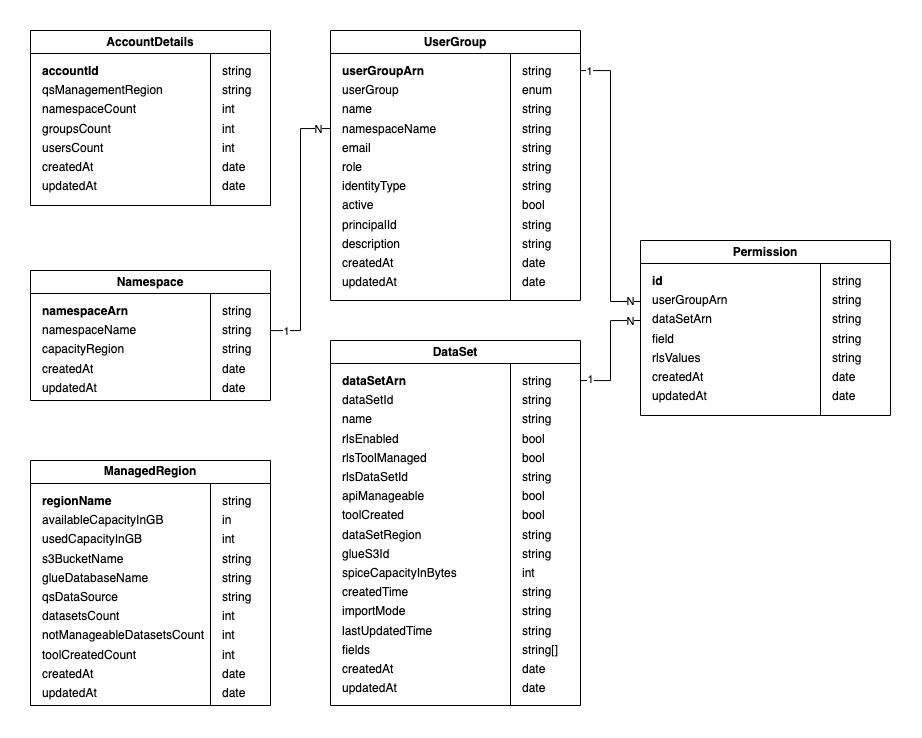

The diagram above was exported from draw.io. Its source (the exported page's mxGraphModel, read from the mxfile embedded in the PNG):
<mxGraphModel dx="1468" dy="815" grid="1" gridSize="10" guides="1" tooltips="1" connect="1" arrows="1" fold="1" page="1" pageScale="1" pageWidth="827" pageHeight="1169" math="0" shadow="0">
  <root>
    <mxCell id="0" />
    <mxCell id="1" parent="0" />
    <mxCell id="2" value="AccountDetails" style="swimlane;whiteSpace=wrap;html=1;" vertex="1" parent="1">
      <mxGeometry x="60" y="400" width="240" height="175" as="geometry" />
    </mxCell>
    <mxCell id="3" value="&lt;div style=&quot;line-height: 160%;&quot;&gt;&lt;b&gt;accountId&lt;/b&gt;&lt;div&gt;qsManagementRegion&lt;/div&gt;&lt;div&gt;namespaceCount&lt;/div&gt;&lt;div&gt;groupsCount&lt;/div&gt;&lt;div&gt;usersCount&lt;/div&gt;&lt;div&gt;createdAt&lt;/div&gt;&lt;div&gt;updatedAt&lt;/div&gt;&lt;/div&gt;" style="text;html=1;align=left;verticalAlign=top;resizable=0;points=[];autosize=1;strokeColor=none;fillColor=none;horizontal=1;" vertex="1" parent="2">
      <mxGeometry x="10" y="25" width="140" height="150" as="geometry" />
    </mxCell>
    <mxCell id="4" value="&lt;div style=&quot;line-height: 160%;&quot;&gt;string&lt;/div&gt;&lt;div style=&quot;line-height: 160%;&quot;&gt;string&lt;/div&gt;&lt;div style=&quot;line-height: 160%;&quot;&gt;int&lt;/div&gt;&lt;div style=&quot;line-height: 160%;&quot;&gt;int&lt;/div&gt;&lt;div style=&quot;line-height: 160%;&quot;&gt;int&lt;/div&gt;&lt;div style=&quot;line-height: 160%;&quot;&gt;date&lt;/div&gt;&lt;div style=&quot;line-height: 160%;&quot;&gt;date&lt;/div&gt;" style="text;html=1;align=left;verticalAlign=top;resizable=0;points=[];autosize=1;strokeColor=none;fillColor=none;horizontal=1;" vertex="1" parent="2">
      <mxGeometry x="190" y="25" width="50" height="150" as="geometry" />
    </mxCell>
    <mxCell id="5" value="" style="endArrow=none;html=1;rounded=0;startSize=6;" edge="1" parent="2">
      <mxGeometry width="50" height="50" relative="1" as="geometry">
        <mxPoint x="180" y="175" as="sourcePoint" />
        <mxPoint x="180" y="23" as="targetPoint" />
      </mxGeometry>
    </mxCell>
    <mxCell id="6" value="ManagedRegion" style="swimlane;whiteSpace=wrap;html=1;" vertex="1" parent="1">
      <mxGeometry x="60" y="830" width="240" height="245" as="geometry" />
    </mxCell>
    <mxCell id="7" value="&lt;div style=&quot;line-height: 160%;&quot;&gt;&lt;b&gt;regionName&lt;/b&gt;&lt;div&gt;availableCapacityInGB&lt;/div&gt;&lt;div&gt;usedCapacityInGB&lt;/div&gt;&lt;div&gt;s3BucketName&lt;/div&gt;&lt;div&gt;glueDatabaseName&lt;/div&gt;&lt;div&gt;qsDataSource&lt;/div&gt;&lt;div&gt;&lt;div&gt;datasetsCount&lt;/div&gt;&lt;div&gt;notManageableDatasetsCount&lt;/div&gt;&lt;div&gt;toolCreatedCount&lt;/div&gt;&lt;div&gt;createdAt&lt;/div&gt;&lt;div&gt;updatedAt&lt;/div&gt;&lt;/div&gt;&lt;/div&gt;" style="text;html=1;align=left;verticalAlign=top;resizable=0;points=[];autosize=1;strokeColor=none;fillColor=none;horizontal=1;" vertex="1" parent="6">
      <mxGeometry x="10" y="25" width="190" height="220" as="geometry" />
    </mxCell>
    <mxCell id="8" value="&lt;div style=&quot;line-height: 160%;&quot;&gt;string&lt;/div&gt;&lt;div style=&quot;line-height: 160%;&quot;&gt;in&lt;/div&gt;&lt;div style=&quot;line-height: 160%;&quot;&gt;int&lt;/div&gt;&lt;div style=&quot;line-height: 160%;&quot;&gt;string&lt;/div&gt;&lt;div style=&quot;line-height: 160%;&quot;&gt;string&lt;/div&gt;&lt;div style=&quot;line-height: 160%;&quot;&gt;string&lt;/div&gt;&lt;div style=&quot;line-height: 160%;&quot;&gt;int&lt;/div&gt;&lt;div style=&quot;line-height: 160%;&quot;&gt;int&lt;/div&gt;&lt;div style=&quot;line-height: 160%;&quot;&gt;int&lt;/div&gt;&lt;div style=&quot;line-height: 160%;&quot;&gt;date&lt;/div&gt;&lt;div style=&quot;line-height: 160%;&quot;&gt;date&lt;/div&gt;" style="text;html=1;align=left;verticalAlign=top;resizable=0;points=[];autosize=1;strokeColor=none;fillColor=none;horizontal=1;" vertex="1" parent="6">
      <mxGeometry x="190" y="25" width="50" height="220" as="geometry" />
    </mxCell>
    <mxCell id="9" value="" style="endArrow=none;html=1;rounded=0;startSize=6;" edge="1" parent="6">
      <mxGeometry width="50" height="50" relative="1" as="geometry">
        <mxPoint x="180" y="245" as="sourcePoint" />
        <mxPoint x="180" y="23" as="targetPoint" />
      </mxGeometry>
    </mxCell>
    <mxCell id="10" value="Namespace" style="swimlane;whiteSpace=wrap;html=1;" vertex="1" parent="1">
      <mxGeometry x="60" y="640" width="240" height="130" as="geometry" />
    </mxCell>
    <mxCell id="11" value="&lt;div style=&quot;line-height: 160%;&quot;&gt;&lt;div style=&quot;line-height: 160%;&quot;&gt;&lt;b&gt;namespaceArn&lt;/b&gt;&lt;/div&gt;&lt;div style=&quot;line-height: 160%;&quot;&gt;namespaceName&lt;/div&gt;&lt;div style=&quot;line-height: 160%;&quot;&gt;capacityRegion&lt;/div&gt;&lt;div style=&quot;line-height: 160%;&quot;&gt;createdAt&lt;/div&gt;&lt;div style=&quot;line-height: 160%;&quot;&gt;updatedAt&lt;/div&gt;&lt;/div&gt;" style="text;html=1;align=left;verticalAlign=top;resizable=0;points=[];autosize=1;strokeColor=none;fillColor=none;horizontal=1;" vertex="1" parent="10">
      <mxGeometry x="10" y="25" width="120" height="110" as="geometry" />
    </mxCell>
    <mxCell id="12" value="&lt;div style=&quot;line-height: 160%;&quot;&gt;string&lt;/div&gt;&lt;div style=&quot;line-height: 160%;&quot;&gt;string&lt;/div&gt;&lt;div style=&quot;line-height: 160%;&quot;&gt;string&lt;/div&gt;&lt;div style=&quot;line-height: 160%;&quot;&gt;date&lt;/div&gt;&lt;div style=&quot;line-height: 160%;&quot;&gt;date&lt;/div&gt;" style="text;html=1;align=left;verticalAlign=top;resizable=0;points=[];autosize=1;strokeColor=none;fillColor=none;horizontal=1;" vertex="1" parent="10">
      <mxGeometry x="190" y="25" width="50" height="110" as="geometry" />
    </mxCell>
    <mxCell id="13" value="" style="endArrow=none;html=1;rounded=0;startSize=6;" edge="1" parent="10">
      <mxGeometry width="50" height="50" relative="1" as="geometry">
        <mxPoint x="180" y="130" as="sourcePoint" />
        <mxPoint x="180" y="23" as="targetPoint" />
      </mxGeometry>
    </mxCell>
    <mxCell id="14" style="edgeStyle=orthogonalEdgeStyle;rounded=0;orthogonalLoop=1;jettySize=auto;html=1;endArrow=none;startFill=0;" edge="1" source="17" parent="1">
      <mxGeometry relative="1" as="geometry">
        <mxPoint x="670" y="690" as="targetPoint" />
        <Array as="points">
          <mxPoint x="640" y="750" />
          <mxPoint x="640" y="690" />
        </Array>
      </mxGeometry>
    </mxCell>
    <mxCell id="15" value="N" style="edgeLabel;html=1;align=center;verticalAlign=middle;resizable=0;points=[];" vertex="1" connectable="0" parent="14">
      <mxGeometry x="0.8281" relative="1" as="geometry">
        <mxPoint as="offset" />
      </mxGeometry>
    </mxCell>
    <mxCell id="16" value="1" style="edgeLabel;html=1;align=center;verticalAlign=middle;resizable=0;points=[];" vertex="1" connectable="0" parent="14">
      <mxGeometry x="-0.8386" y="2" relative="1" as="geometry">
        <mxPoint as="offset" />
      </mxGeometry>
    </mxCell>
    <mxCell id="17" value="DataSet" style="swimlane;whiteSpace=wrap;html=1;" vertex="1" parent="1">
      <mxGeometry x="360" y="710" width="250" height="365" as="geometry" />
    </mxCell>
    <mxCell id="18" value="&lt;div style=&quot;line-height: 160%;&quot;&gt;&lt;div style=&quot;line-height: 160%;&quot;&gt;&lt;b&gt;dataSetArn&lt;/b&gt;&lt;/div&gt;&lt;div style=&quot;line-height: 160%;&quot;&gt;dataSetId&lt;/div&gt;&lt;div style=&quot;line-height: 160%;&quot;&gt;name&lt;/div&gt;&lt;div style=&quot;line-height: 160%;&quot;&gt;rlsEnabled&lt;/div&gt;&lt;div style=&quot;line-height: 160%;&quot;&gt;rlsToolManaged&lt;/div&gt;&lt;div style=&quot;line-height: 160%;&quot;&gt;rlsDataSetId&lt;/div&gt;&lt;div style=&quot;line-height: 160%;&quot;&gt;apiManageable&lt;/div&gt;&lt;div style=&quot;line-height: 160%;&quot;&gt;toolCreated&lt;/div&gt;&lt;div style=&quot;line-height: 160%;&quot;&gt;dataSetRegion&lt;/div&gt;&lt;div style=&quot;line-height: 160%;&quot;&gt;glueS3Id&lt;/div&gt;&lt;div style=&quot;line-height: 160%;&quot;&gt;spiceCapacityInBytes&lt;/div&gt;&lt;div style=&quot;line-height: 160%;&quot;&gt;createdTime&lt;/div&gt;&lt;div style=&quot;line-height: 160%;&quot;&gt;importMode&lt;/div&gt;&lt;div style=&quot;line-height: 160%;&quot;&gt;lastUpdatedTime&lt;/div&gt;&lt;div style=&quot;line-height: 160%;&quot;&gt;fields&lt;/div&gt;&lt;div style=&quot;line-height: 160%;&quot;&gt;createdAt&lt;/div&gt;&lt;div style=&quot;line-height: 160%;&quot;&gt;updatedAt&lt;/div&gt;&lt;/div&gt;" style="text;html=1;align=left;verticalAlign=top;resizable=0;points=[];autosize=1;strokeColor=none;fillColor=none;horizontal=1;" vertex="1" parent="17">
      <mxGeometry x="10" y="25" width="140" height="340" as="geometry" />
    </mxCell>
    <mxCell id="19" value="&lt;div style=&quot;line-height: 160%;&quot;&gt;string&lt;/div&gt;&lt;div style=&quot;line-height: 160%;&quot;&gt;string&lt;/div&gt;&lt;div style=&quot;line-height: 160%;&quot;&gt;string&lt;/div&gt;&lt;div style=&quot;line-height: 160%;&quot;&gt;bool&lt;/div&gt;&lt;div style=&quot;line-height: 160%;&quot;&gt;bool&lt;/div&gt;&lt;div style=&quot;line-height: 160%;&quot;&gt;string&lt;/div&gt;&lt;div style=&quot;line-height: 160%;&quot;&gt;bool&lt;/div&gt;&lt;div style=&quot;line-height: 160%;&quot;&gt;bool&lt;/div&gt;&lt;div style=&quot;line-height: 160%;&quot;&gt;string&lt;/div&gt;&lt;div style=&quot;line-height: 160%;&quot;&gt;string&lt;/div&gt;&lt;div style=&quot;line-height: 160%;&quot;&gt;int&lt;/div&gt;&lt;div style=&quot;line-height: 160%;&quot;&gt;string&lt;/div&gt;&lt;div style=&quot;line-height: 160%;&quot;&gt;string&lt;/div&gt;&lt;div style=&quot;line-height: 160%;&quot;&gt;string&lt;/div&gt;&lt;div style=&quot;line-height: 160%;&quot;&gt;string[]&lt;/div&gt;&lt;div style=&quot;line-height: 160%;&quot;&gt;date&lt;/div&gt;&lt;div style=&quot;line-height: 160%;&quot;&gt;date&lt;/div&gt;" style="text;html=1;align=left;verticalAlign=top;resizable=0;points=[];autosize=1;strokeColor=none;fillColor=none;horizontal=1;" vertex="1" parent="17">
      <mxGeometry x="190" y="25" width="60" height="340" as="geometry" />
    </mxCell>
    <mxCell id="20" value="" style="endArrow=none;html=1;rounded=0;startSize=6;" edge="1" parent="17">
      <mxGeometry width="50" height="50" relative="1" as="geometry">
        <mxPoint x="180" y="365" as="sourcePoint" />
        <mxPoint x="180" y="23" as="targetPoint" />
      </mxGeometry>
    </mxCell>
    <mxCell id="21" style="edgeStyle=orthogonalEdgeStyle;rounded=0;orthogonalLoop=1;jettySize=auto;html=1;endArrow=none;startFill=0;" edge="1" source="24" parent="1">
      <mxGeometry relative="1" as="geometry">
        <mxPoint x="670" y="670" as="targetPoint" />
        <Array as="points">
          <mxPoint x="640" y="440" />
          <mxPoint x="640" y="671" />
          <mxPoint x="670" y="671" />
        </Array>
      </mxGeometry>
    </mxCell>
    <mxCell id="22" value="1" style="edgeLabel;html=1;align=center;verticalAlign=middle;resizable=0;points=[];" vertex="1" connectable="0" parent="21">
      <mxGeometry x="-0.9315" y="3" relative="1" as="geometry">
        <mxPoint x="-1" y="3" as="offset" />
      </mxGeometry>
    </mxCell>
    <mxCell id="23" value="N" style="edgeLabel;html=1;align=center;verticalAlign=middle;resizable=0;points=[];" vertex="1" connectable="0" parent="21">
      <mxGeometry x="0.9222" y="3" relative="1" as="geometry">
        <mxPoint y="2" as="offset" />
      </mxGeometry>
    </mxCell>
    <mxCell id="24" value="UserGroup" style="swimlane;whiteSpace=wrap;html=1;" vertex="1" parent="1">
      <mxGeometry x="360" y="400" width="250" height="270" as="geometry" />
    </mxCell>
    <mxCell id="25" value="&lt;div style=&quot;line-height: 160%;&quot;&gt;&lt;div style=&quot;line-height: 160%;&quot;&gt;&lt;div style=&quot;line-height: 160%;&quot;&gt;&lt;b&gt;userGroupArn&lt;/b&gt;&lt;/div&gt;&lt;div style=&quot;line-height: 160%;&quot;&gt;userGroup&lt;/div&gt;&lt;div style=&quot;line-height: 160%;&quot;&gt;name&lt;/div&gt;&lt;div style=&quot;line-height: 160%;&quot;&gt;namespaceName&lt;/div&gt;&lt;div style=&quot;line-height: 160%;&quot;&gt;&lt;span style=&quot;background-color: transparent; color: light-dark(rgb(0, 0, 0), rgb(255, 255, 255));&quot;&gt;email&lt;/span&gt;&lt;/div&gt;&lt;div style=&quot;line-height: 160%;&quot;&gt;role&lt;/div&gt;&lt;div style=&quot;line-height: 160%;&quot;&gt;identityType&lt;/div&gt;&lt;div style=&quot;line-height: 160%;&quot;&gt;active&lt;/div&gt;&lt;div style=&quot;line-height: 160%;&quot;&gt;principalId&lt;/div&gt;&lt;div style=&quot;line-height: 160%;&quot;&gt;description&lt;/div&gt;&lt;div style=&quot;line-height: 160%;&quot;&gt;createdAt&lt;/div&gt;&lt;div style=&quot;line-height: 160%;&quot;&gt;updatedAt&lt;/div&gt;&lt;/div&gt;&lt;/div&gt;" style="text;html=1;align=left;verticalAlign=top;resizable=0;points=[];autosize=1;strokeColor=none;fillColor=none;horizontal=1;" vertex="1" parent="24">
      <mxGeometry x="10" y="25" width="120" height="240" as="geometry" />
    </mxCell>
    <mxCell id="26" value="&lt;div style=&quot;line-height: 160%;&quot;&gt;string&lt;/div&gt;&lt;div style=&quot;line-height: 160%;&quot;&gt;enum&lt;/div&gt;&lt;div style=&quot;line-height: 160%;&quot;&gt;string&lt;/div&gt;&lt;div style=&quot;line-height: 160%;&quot;&gt;string&lt;/div&gt;&lt;div style=&quot;line-height: 160%;&quot;&gt;string&lt;/div&gt;&lt;div style=&quot;line-height: 160%;&quot;&gt;string&lt;/div&gt;&lt;div style=&quot;line-height: 160%;&quot;&gt;string&lt;/div&gt;&lt;div style=&quot;line-height: 160%;&quot;&gt;bool&lt;/div&gt;&lt;div style=&quot;line-height: 160%;&quot;&gt;string&lt;/div&gt;&lt;div style=&quot;line-height: 160%;&quot;&gt;string&lt;/div&gt;&lt;div style=&quot;line-height: 160%;&quot;&gt;date&lt;/div&gt;&lt;div style=&quot;line-height: 160%;&quot;&gt;date&lt;/div&gt;" style="text;html=1;align=left;verticalAlign=top;resizable=0;points=[];autosize=1;strokeColor=none;fillColor=none;horizontal=1;" vertex="1" parent="24">
      <mxGeometry x="190" y="25" width="50" height="240" as="geometry" />
    </mxCell>
    <mxCell id="27" value="" style="endArrow=none;html=1;rounded=0;startSize=6;" edge="1" parent="24">
      <mxGeometry width="50" height="50" relative="1" as="geometry">
        <mxPoint x="180" y="270" as="sourcePoint" />
        <mxPoint x="180" y="23" as="targetPoint" />
      </mxGeometry>
    </mxCell>
    <mxCell id="28" value="Permission" style="swimlane;whiteSpace=wrap;html=1;" vertex="1" parent="1">
      <mxGeometry x="670" y="610" width="250" height="175" as="geometry" />
    </mxCell>
    <mxCell id="29" value="&lt;div style=&quot;line-height: 160%;&quot;&gt;&lt;div style=&quot;line-height: 160%;&quot;&gt;&lt;div style=&quot;line-height: 160%;&quot;&gt;&lt;b&gt;id&lt;/b&gt;&lt;/div&gt;&lt;div style=&quot;line-height: 160%;&quot;&gt;&lt;span style=&quot;background-color: transparent; color: light-dark(rgb(0, 0, 0), rgb(255, 255, 255));&quot;&gt;userGroupArn&lt;/span&gt;&lt;/div&gt;&lt;div style=&quot;line-height: 160%;&quot;&gt;dataSetArn&lt;/div&gt;&lt;div style=&quot;line-height: 160%;&quot;&gt;field&lt;/div&gt;&lt;div style=&quot;line-height: 160%;&quot;&gt;rlsValues&lt;/div&gt;&lt;div style=&quot;line-height: 160%;&quot;&gt;createdAt&lt;/div&gt;&lt;div style=&quot;line-height: 160%;&quot;&gt;updatedAt&lt;/div&gt;&lt;/div&gt;&lt;/div&gt;" style="text;html=1;align=left;verticalAlign=top;resizable=0;points=[];autosize=1;strokeColor=none;fillColor=none;horizontal=1;" vertex="1" parent="28">
      <mxGeometry x="10" y="25" width="100" height="150" as="geometry" />
    </mxCell>
    <mxCell id="30" value="&lt;div style=&quot;line-height: 160%;&quot;&gt;string&lt;/div&gt;&lt;div style=&quot;line-height: 160%;&quot;&gt;string&lt;/div&gt;&lt;div style=&quot;line-height: 160%;&quot;&gt;string&lt;/div&gt;&lt;div style=&quot;line-height: 160%;&quot;&gt;string&lt;/div&gt;&lt;div style=&quot;line-height: 160%;&quot;&gt;string&lt;/div&gt;&lt;div style=&quot;line-height: 160%;&quot;&gt;date&lt;/div&gt;&lt;div style=&quot;line-height: 160%;&quot;&gt;date&lt;/div&gt;" style="text;html=1;align=left;verticalAlign=top;resizable=0;points=[];autosize=1;strokeColor=none;fillColor=none;horizontal=1;" vertex="1" parent="28">
      <mxGeometry x="190" y="25" width="50" height="150" as="geometry" />
    </mxCell>
    <mxCell id="31" value="" style="endArrow=none;html=1;rounded=0;startSize=6;" edge="1" parent="28">
      <mxGeometry width="50" height="50" relative="1" as="geometry">
        <mxPoint x="180" y="175" as="sourcePoint" />
        <mxPoint x="180" y="23" as="targetPoint" />
      </mxGeometry>
    </mxCell>
    <mxCell id="32" style="edgeStyle=orthogonalEdgeStyle;rounded=0;orthogonalLoop=1;jettySize=auto;html=1;endArrow=none;startFill=0;" edge="1" source="10" parent="1">
      <mxGeometry relative="1" as="geometry">
        <mxPoint x="360" y="498" as="targetPoint" />
        <Array as="points">
          <mxPoint x="330" y="700" />
          <mxPoint x="330" y="498" />
        </Array>
      </mxGeometry>
    </mxCell>
    <mxCell id="33" value="1" style="edgeLabel;html=1;align=center;verticalAlign=middle;resizable=0;points=[];" vertex="1" connectable="0" parent="32">
      <mxGeometry x="-0.8807" relative="1" as="geometry">
        <mxPoint as="offset" />
      </mxGeometry>
    </mxCell>
    <mxCell id="34" value="N" style="edgeLabel;html=1;align=center;verticalAlign=middle;resizable=0;points=[];" vertex="1" connectable="0" parent="32">
      <mxGeometry x="0.9024" relative="1" as="geometry">
        <mxPoint as="offset" />
      </mxGeometry>
    </mxCell>
  </root>
</mxGraphModel>